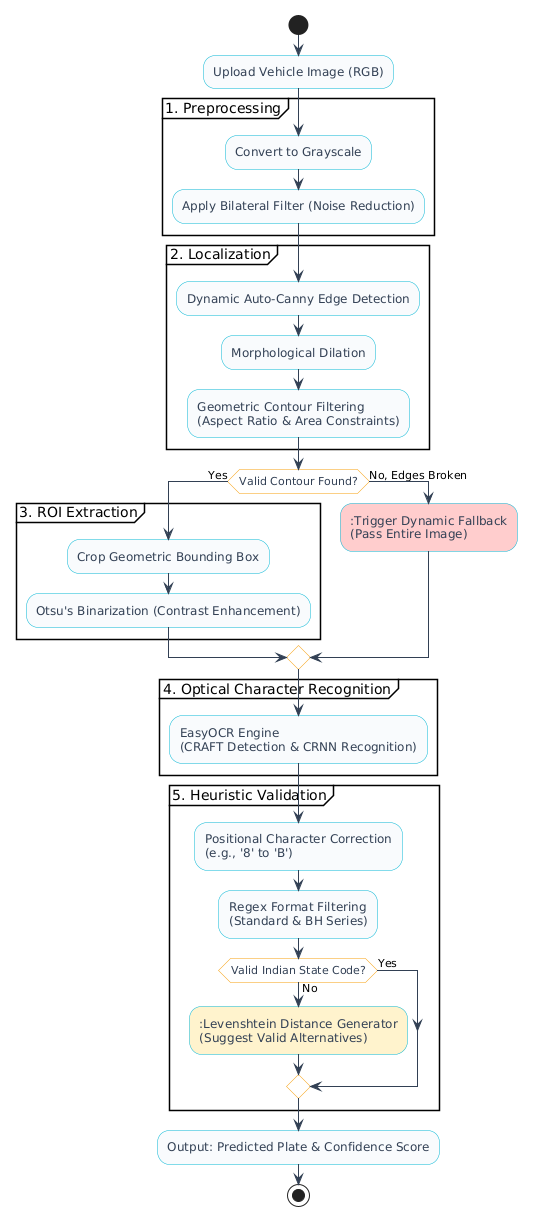

The diagram above was rendered by PlantUML. Its source (embedded in the PNG):
@startuml
skinparam defaultFontName Arial
skinparam node {
    BackgroundColor White
    BorderColor #0f172a
}
skinparam activity {
    BackgroundColor #f8fafc
    BorderColor #06b6d4
    ArrowColor #334155
    FontColor #334155
}
skinparam activityDiamond {
    BackgroundColor #ffffff
    BorderColor #f59e0b
}

start
:Upload Vehicle Image (RGB);

partition "1. Preprocessing" {
    :Convert to Grayscale;
    :Apply Bilateral Filter (Noise Reduction);
}

partition "2. Localization" {
    :Dynamic Auto-Canny Edge Detection;
    :Morphological Dilation;
    :Geometric Contour Filtering\n(Aspect Ratio & Area Constraints);
}

if (Valid Contour Found?) then (Yes)
    partition "3. ROI Extraction" {
        :Crop Geometric Bounding Box;
        :Otsu's Binarization (Contrast Enhancement);
    }
else (No, Edges Broken)
    ::Trigger Dynamic Fallback\n(Pass Entire Image);<<#ffcccc>>
endif

partition "4. Optical Character Recognition" {
    :EasyOCR Engine\n(CRAFT Detection & CRNN Recognition);
}

partition "5. Heuristic Validation" {
    :Positional Character Correction\n(e.g., '8' to 'B');
    :Regex Format Filtering\n(Standard & BH Series);
    
    if (Valid Indian State Code?) then (Yes)
    else (No)
        ::Levenshtein Distance Generator\n(Suggest Valid Alternatives);<<#fff2cc>>
    endif
}

:Output: Predicted Plate & Confidence Score;
stop
@enduml